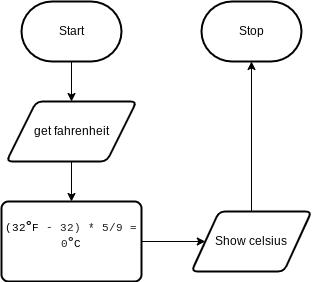

The diagram above was exported from draw.io. Its source (the exported page's mxGraphModel, read from the mxfile embedded in the PNG):
<mxGraphModel dx="594" dy="561" grid="1" gridSize="10" guides="1" tooltips="1" connect="1" arrows="1" fold="1" page="1" pageScale="1" pageWidth="827" pageHeight="1169" math="0" shadow="0">
  <root>
    <mxCell id="0" />
    <mxCell id="1" parent="0" />
    <mxCell id="8" style="edgeStyle=none;html=1;entryX=0.5;entryY=0;entryDx=0;entryDy=0;" edge="1" parent="1" source="2" target="3">
      <mxGeometry relative="1" as="geometry" />
    </mxCell>
    <mxCell id="2" value="Start" style="strokeWidth=2;html=1;shape=mxgraph.flowchart.terminator;whiteSpace=wrap;" vertex="1" parent="1">
      <mxGeometry x="240" y="40" width="100" height="60" as="geometry" />
    </mxCell>
    <mxCell id="9" style="edgeStyle=none;html=1;" edge="1" parent="1" source="3" target="4">
      <mxGeometry relative="1" as="geometry" />
    </mxCell>
    <mxCell id="3" value="get fahrenheit" style="shape=parallelogram;html=1;strokeWidth=2;perimeter=parallelogramPerimeter;whiteSpace=wrap;rounded=1;arcSize=12;size=0.23;" vertex="1" parent="1">
      <mxGeometry x="225" y="140" width="130" height="60" as="geometry" />
    </mxCell>
    <mxCell id="10" style="edgeStyle=none;html=1;entryX=0;entryY=0.5;entryDx=0;entryDy=0;" edge="1" parent="1" source="4" target="5">
      <mxGeometry relative="1" as="geometry" />
    </mxCell>
    <mxCell id="4" value="&lt;span id=&quot;docs-internal-guid-90b067c5-7fff-a69f-3ef3-2681b77b3a55&quot;&gt;&lt;p dir=&quot;ltr&quot; style=&quot;line-height: 1.2 ; margin-top: 0pt ; margin-bottom: 0pt&quot;&gt;&lt;span style=&quot;font-size: 8pt ; font-family: &amp;#34;courier new&amp;#34; ; background-color: transparent ; vertical-align: baseline&quot;&gt;(32&lt;/span&gt;&lt;span style=&quot;font-size: 10.5pt ; font-family: &amp;#34;arial&amp;#34; ; background-color: rgb(255 , 255 , 255) ; font-weight: 700 ; vertical-align: baseline&quot;&gt;°&lt;/span&gt;&lt;span style=&quot;font-size: 8pt ; font-family: &amp;#34;courier new&amp;#34; ; background-color: rgb(255 , 255 , 255) ; vertical-align: baseline&quot;&gt;F&lt;/span&gt;&lt;span style=&quot;font-size: 8pt ; font-family: &amp;#34;courier new&amp;#34; ; color: rgb(32 , 33 , 36) ; background-color: rgb(255 , 255 , 255) ; vertical-align: baseline&quot;&gt; - 32) * 5/9 = 0&lt;/span&gt;&lt;span style=&quot;font-size: 10.5pt ; font-family: &amp;#34;arial&amp;#34; ; color: rgb(32 , 33 , 36) ; background-color: rgb(255 , 255 , 255) ; font-weight: 700 ; vertical-align: baseline&quot;&gt;°&lt;/span&gt;&lt;span style=&quot;font-size: 8pt ; font-family: &amp;#34;courier new&amp;#34; ; background-color: transparent ; vertical-align: baseline&quot;&gt;C&lt;/span&gt;&lt;/p&gt;&lt;div&gt;&lt;span style=&quot;font-size: 8pt ; font-family: &amp;#34;courier new&amp;#34; ; background-color: transparent ; vertical-align: baseline&quot;&gt;&lt;br&gt;&lt;/span&gt;&lt;/div&gt;&lt;/span&gt;" style="rounded=1;whiteSpace=wrap;html=1;absoluteArcSize=1;arcSize=14;strokeWidth=2;" vertex="1" parent="1">
      <mxGeometry x="220" y="240" width="140" height="80" as="geometry" />
    </mxCell>
    <mxCell id="7" style="edgeStyle=none;html=1;entryX=0.5;entryY=1;entryDx=0;entryDy=0;entryPerimeter=0;" edge="1" parent="1" source="5" target="6">
      <mxGeometry relative="1" as="geometry" />
    </mxCell>
    <mxCell id="5" value="Show celsius" style="shape=parallelogram;html=1;strokeWidth=2;perimeter=parallelogramPerimeter;whiteSpace=wrap;rounded=1;arcSize=12;size=0.23;" vertex="1" parent="1">
      <mxGeometry x="410" y="250" width="120" height="60" as="geometry" />
    </mxCell>
    <mxCell id="6" value="Stop" style="strokeWidth=2;html=1;shape=mxgraph.flowchart.terminator;whiteSpace=wrap;" vertex="1" parent="1">
      <mxGeometry x="420" y="40" width="100" height="60" as="geometry" />
    </mxCell>
  </root>
</mxGraphModel>